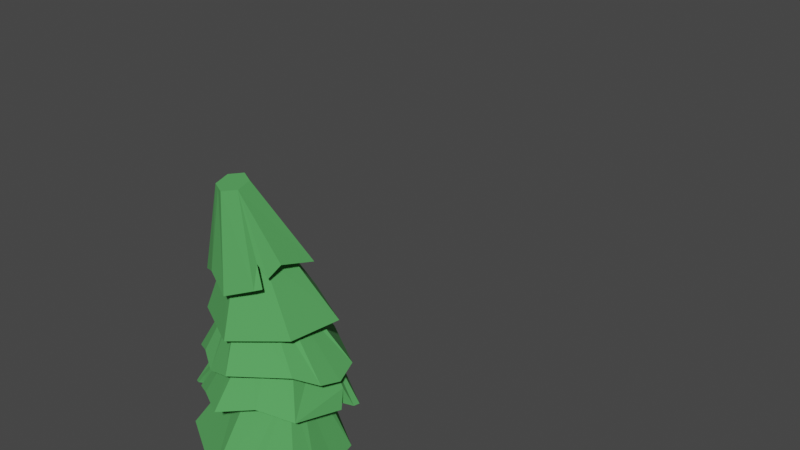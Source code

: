 # Source: Tree1.blend  (saved by Blender 2.92.15; exported with 4.5.12 LTS)
import bpy
from mathutils import Matrix  # noqa: F401  (used for matrix-valued properties, if any)

bpy.ops.wm.read_factory_settings(use_empty=True)
scene = bpy.context.scene
scene.name = 'Scene'

# ---- collections
col_tree1 = bpy.data.collections.new('Tree1'); scene.collection.children.link(col_tree1)

# ---- materials (node trees are filled in below, after node groups)
mat_brown = bpy.data.materials.new('Brown')
mat_brown.use_transparent_shadow = False
mat_green = bpy.data.materials.new('Green')
mat_green.use_transparent_shadow = False

# ---- material node trees
mat_brown.use_nodes = True; mat_brown.node_tree.nodes.clear()
_N = mat_brown.node_tree.nodes; _L = mat_brown.node_tree.links
n0 = _N.new('ShaderNodeBsdfPrincipled'); n0.name = 'Principled BSDF'; n0.location = (10, 300)
n0.distribution = 'GGX'
n0.subsurface_method = 'BURLEY'
n0.inputs[0].default_value = (0.3165, 0.1108, 0.05468, 1.0)
n0.inputs[2].default_value = 1.0
n0.inputs[3].default_value = 1.45
n0.inputs[27].default_value = (0.0, 0.0, 0.0, 1.0)
n0.inputs[28].default_value = 1.0
n1 = _N.new('ShaderNodeOutputMaterial'); n1.name = 'Material Output'; n1.location = (300, 300)
_L.new(n0.outputs[0], n1.inputs[0])
n1.is_active_output = True
mat_green.use_nodes = True; mat_green.node_tree.nodes.clear()
_N = mat_green.node_tree.nodes; _L = mat_green.node_tree.links
n0 = _N.new('ShaderNodeBsdfPrincipled'); n0.name = 'Principled BSDF'; n0.location = (10, 300)
n0.distribution = 'GGX'
n0.subsurface_method = 'BURLEY'
n0.inputs[0].default_value = (0.08567, 0.3744, 0.09822, 1.0)
n0.inputs[2].default_value = 1.0
n0.inputs[3].default_value = 1.45
n0.inputs[27].default_value = (0.0, 0.0, 0.0, 1.0)
n0.inputs[28].default_value = 1.0
n1 = _N.new('ShaderNodeOutputMaterial'); n1.name = 'Material Output'; n1.location = (300, 300)
_L.new(n0.outputs[0], n1.inputs[0])
n1.is_active_output = True

# ---- world
world_world = bpy.data.worlds.new('World'); scene.world = world_world
world_world.use_nodes = True; world_world.node_tree.nodes.clear()
_N = world_world.node_tree.nodes; _L = world_world.node_tree.links
n0 = _N.new('ShaderNodeOutputWorld'); n0.name = 'World Output'; n0.location = (300, 300)
n1 = _N.new('ShaderNodeBackground'); n1.name = 'Background'; n1.location = (10, 300)
n1.inputs[0].default_value = (0.05088, 0.05088, 0.05088, 1.0)
_L.new(n1.outputs[0], n0.inputs[0])
n0.is_active_output = True
world_world.color = (0.05088, 0.05088, 0.05088)
world_world.use_sun_shadow = False
world_world.sun_shadow_jitter_overblur = 0.0

# ---- meshes
me_cylinder = bpy.data.meshes.new('Cylinder')
me_cylinder.from_pydata([(-0.0172, -16.28, -0.3956), (-0.0172, -16.61, 2.973), (1.042, -16.9, -0.3956), (1.042, -18.12, -0.3956), (-0.0172, -18.73, -0.3956), (-1.077, -18.12, -0.3956), (-0.7902, -17.95, 2.973), (-1.077, -16.9, -0.3956), (-0.7902, -17.06, 2.973), (0.7558, -17.06, 2.973), (0.7558, -17.95, 2.973), (-0.0172, -18.4, 2.973), (-0.3238, -16.49, 1.028), (-1.205, -18.02, 1.028), (-1.205, -17.0, 1.028), (0.5574, -17.0, 1.028), (0.5574, -18.02, 1.028), (-0.3238, -18.52, 1.028)], [], [(12, 1, 9, 15), (15, 9, 10, 16), (16, 10, 11, 17), (17, 11, 6, 13), (9, 1, 8, 6, 11, 10), (13, 6, 8, 14), (14, 8, 1, 12), (0, 2, 3, 4, 5, 7), (7, 14, 12, 0), (5, 13, 14, 7), (4, 17, 13, 5), (3, 16, 17, 4), (2, 15, 16, 3), (0, 12, 15, 2)])
_uv = me_cylinder.uv_layers.new(name='UVMap')
_uv.uv.foreach_set('vector', [1.0, 0.7114, 1.0, 1.0, 0.8333, 1.0, 0.8333, 0.7114, 0.8333, 0.7114, 0.8333, 1.0, 0.6667, 1.0, 0.6667, 0.7114, 0.6667, 0.7114, 0.6667, 1.0, 0.5, 1.0, 0.5, 0.7114, 0.5, 0.7114, 0.5, 1.0, 0.3333, 1.0, 0.3333, 0.7114, 0.4578, 0.37, 0.25, 0.49, 0.04215, 0.37, 0.04215, 0.13, 0.25, 0.01, 0.4578, 0.13, 0.3333, 0.7114, 0.3333, 1.0, 0.1667, 1.0, 0.1667, 0.7114, 0.1667, 0.7114, 0.1667, 1.0, -8.941e-08, 1.0, -8.941e-08, 0.7114, 0.75, 0.49, 0.9578, 0.37, 0.9578, 0.13, 0.75, 0.01, 0.5422, 0.13, 0.5422, 0.37, 0.1667, 0.5, 0.1667, 0.7114, -8.941e-08, 0.7114, -8.941e-08, 0.5, 0.3333, 0.5, 0.3333, 0.7114, 0.1667, 0.7114, 0.1667, 0.5, 0.5, 0.5, 0.5, 0.7114, 0.3333, 0.7114, 0.3333, 0.5, 0.6667, 0.5, 0.6667, 0.7114, 0.5, 0.7114, 0.5, 0.5, 0.8333, 0.5, 0.8333, 0.7114, 0.6667, 0.7114, 0.6667, 0.5, 1.0, 0.5, 1.0, 0.7114, 0.8333, 0.7114, 0.8333, 0.5])
me_cylinder.materials.append(mat_brown)
me_cylinder.use_remesh_fix_poles = True
me_cylinder.use_remesh_preserve_attributes = False
me_cylinder.use_mirror_vertex_groups = False
me_cylinder.update()
me_cylinder_001 = bpy.data.meshes.new('Cylinder.001')
me_cylinder_001.from_pydata([(-0.09334, -15.62, 1.702), (0.5284, -16.34, 4.852), (1.552, -16.57, 1.615), (1.555, -16.94, 4.858), (1.552, -18.47, 1.458), (1.551, -18.12, 4.963), (-0.09334, -19.42, 1.766), (0.5192, -18.71, 5.063), (-1.739, -18.47, 2.326), (-0.5079, -18.11, 5.057), (-1.739, -16.57, 1.949), (-0.6321, -16.8, 4.952), (-0.09334, -14.65, 1.583), (2.391, -16.09, 1.583), (2.391, -18.96, 1.416), (-0.09334, -20.39, 1.566), (-2.578, -18.96, 1.906), (-2.578, -16.09, 1.749), (-0.09334, -16.03, 2.995), (1.203, -16.77, 2.995), (1.203, -18.27, 2.995), (-0.09334, -19.02, 2.995), (-1.39, -18.27, 2.995), (-1.39, -16.77, 2.995), (2.447, -17.04, 1.383), (2.447, -18.0, 1.696), (1.647, -17.73, 4.928), (1.649, -17.33, 4.893), (1.552, -17.21, 1.419), (1.552, -17.84, 1.735), (1.203, -17.27, 2.995), (1.203, -17.77, 2.995), (-2.578, -17.52, 2.153), (-0.5056, -17.51, 5.005), (-1.739, -17.52, 2.121), (-1.39, -17.52, 2.995), (1.214, -19.68, 1.491), (0.6871, -19.98, 1.51), (0.9479, -18.86, 1.584), (0.4004, -19.18, 1.647), (0.6643, -18.82, 2.219), (0.9992, -19.61, 2.218), (0.04525, -15.61, 1.735), (0.5845, -15.88, 1.736), (0.1069, -14.65, 1.626), (0.6479, -14.95, 1.641), (0.3299, -15.2, 2.49), (0.2179, -16.1, 2.696)], [], [(12, 1, 3, 13, 45, 46, 44), (25, 26, 5, 14), (14, 5, 7, 15, 37, 41, 36), (15, 7, 9, 16), (3, 1, 11, 33, 9, 7, 5, 26, 27), (32, 33, 11, 17), (17, 11, 1, 12), (6, 8, 22, 21), (2, 43, 45, 13), (28, 2, 13, 24), (6, 39, 37, 15), (8, 6, 15, 16), (34, 8, 16, 32), (0, 10, 17, 12), (18, 19, 30, 31, 20, 21, 22, 35, 23), (29, 4, 20, 31), (34, 10, 23, 35), (4, 38, 40, 39, 6, 21, 20), (0, 42, 47, 43, 2, 19, 18), (10, 0, 18, 23), (2, 28, 30, 19), (28, 29, 31, 30), (4, 29, 25, 14), (29, 28, 24, 25), (13, 3, 27, 24), (24, 27, 26, 25), (8, 34, 35, 22), (10, 34, 32, 17), (16, 9, 33, 32), (36, 38, 4, 14), (41, 37, 39, 40), (40, 38, 36, 41), (46, 45, 43, 47), (47, 42, 44, 46), (44, 42, 0, 12)])
_uv = me_cylinder_001.uv_layers.new(name='UVMap')
_uv.uv.foreach_set('vector', [1.0, 0.5, 1.0, 1.0, 0.8333, 1.0, 0.8333, 0.5, 0.9655, 0.5, 0.9716, 0.6125, 0.9866, 0.5, 0.7222, 0.5, 0.7222, 1.0, 0.6667, 1.0, 0.6667, 0.5, 0.6667, 0.5, 0.6667, 1.0, 0.5, 1.0, 0.5, 0.5, 0.562, 0.5, 0.573, 0.5762, 0.5831, 0.5, 0.5, 0.5, 0.5, 1.0, 0.3333, 1.0, 0.3333, 0.5, 0.4578, 0.37, 0.25, 0.49, 0.04215, 0.37, 0.04215, 0.25, 0.04215, 0.13, 0.25, 0.01, 0.4578, 0.13, 0.4578, 0.21, 0.4578, 0.29, 0.25, 0.5, 0.25, 1.0, 0.1667, 1.0, 0.1667, 0.5, 0.1667, 0.5, 0.1667, 1.0, -8.941e-08, 1.0, -8.941e-08, 0.5, 0.75, 0.09109, 0.6124, 0.1705, 0.6124, 0.1705, 0.75, 0.09109, 0.8876, 0.3295, 0.7878, 0.3871, 0.7931, 0.4651, 0.9578, 0.37, 0.8876, 0.2765, 0.8876, 0.3295, 0.9578, 0.37, 0.9578, 0.29, 0.75, 0.09109, 0.8033, 0.1219, 0.8273, 0.05463, 0.75, 0.01, 0.6124, 0.1705, 0.75, 0.09109, 0.75, 0.01, 0.5422, 0.13, 0.6124, 0.25, 0.6124, 0.1705, 0.5422, 0.13, 0.5422, 0.25, 0.75, 0.4089, 0.6124, 0.3295, 0.5422, 0.37, 0.75, 0.49, 0.75, 0.4089, 0.8876, 0.3295, 0.8876, 0.2765, 0.8876, 0.2235, 0.8876, 0.1705, 0.75, 0.09109, 0.6124, 0.1705, 0.6124, 0.25, 0.6124, 0.3295, 0.8876, 0.2235, 0.8876, 0.1705, 0.8876, 0.1705, 0.8876, 0.2235, 0.6124, 0.25, 0.6124, 0.3295, 0.6124, 0.3295, 0.6124, 0.25, 0.8876, 0.1705, 0.8313, 0.138, 0.8089, 0.1251, 0.8033, 0.1219, 0.75, 0.09109, 0.75, 0.09109, 0.8876, 0.1705, 0.75, 0.4089, 0.7654, 0.4, 0.7721, 0.3961, 0.7878, 0.3871, 0.8876, 0.3295, 0.8876, 0.3295, 0.75, 0.4089, 0.6124, 0.3295, 0.75, 0.4089, 0.75, 0.4089, 0.6124, 0.3295, 0.8876, 0.3295, 0.8876, 0.2765, 0.8876, 0.2765, 0.8876, 0.3295, 0.8876, 0.2765, 0.8876, 0.2235, 0.8876, 0.2235, 0.8876, 0.2765, 0.8876, 0.1705, 0.8876, 0.2235, 0.9578, 0.21, 0.9578, 0.13, 0.8876, 0.2235, 0.8876, 0.2765, 0.9578, 0.29, 0.9578, 0.21, 0.8333, 0.5, 0.8333, 1.0, 0.7778, 1.0, 0.7778, 0.5, 0.7778, 0.5, 0.7778, 1.0, 0.7222, 1.0, 0.7222, 0.5, 0.6124, 0.1705, 0.6124, 0.25, 0.6124, 0.25, 0.6124, 0.1705, 0.6124, 0.3295, 0.6124, 0.25, 0.5422, 0.25, 0.5422, 0.37, 0.3333, 0.5, 0.3333, 1.0, 0.25, 1.0, 0.25, 0.5, 0.8536, 0.0698, 0.8313, 0.138, 0.8876, 0.1705, 0.9578, 0.13, 0.573, 0.5762, 0.562, 0.5, 0.8033, 0.1219, 0.8089, 0.1251, 0.8089, 0.1251, 0.8313, 0.138, 0.8536, 0.0698, 0.573, 0.5762, 0.9716, 0.6125, 0.9655, 0.5, 0.7878, 0.3871, 0.7721, 0.3961, 0.7721, 0.3961, 0.7654, 0.4, 0.7667, 0.4803, 0.9716, 0.6125, 0.7667, 0.4803, 0.7654, 0.4, 0.75, 0.4089, 0.75, 0.49])
me_cylinder_001.materials.append(mat_green)
me_cylinder_001.use_remesh_fix_poles = True
me_cylinder_001.use_remesh_preserve_attributes = False
me_cylinder_001.use_mirror_vertex_groups = False
me_cylinder_001.update()
me_cylinder_004 = bpy.data.meshes.new('Cylinder.004')
me_cylinder_004.from_pydata([(0.2658, -16.42, -0.2728), (-0.1781, -16.91, 2.312), (1.911, -17.36, -0.2728), (1.056, -17.62, 2.312), (1.834, -19.34, -0.1173), (1.056, -19.05, 2.312), (0.06994, -20.33, -0.3708), (-0.1781, -19.76, 2.312), (-1.823, -19.28, -0.8759), (-1.412, -19.05, 2.312), (-1.677, -17.39, -0.1253), (-1.412, -17.62, 2.312), (0.2658, -15.45, -0.2728), (2.75, -16.88, -0.2728), (2.307, -19.77, -0.1354), (-0.1781, -21.2, -0.3751), (-2.663, -19.77, -0.8759), (-2.663, -16.9, -0.1354), (-0.1781, -16.84, 0.911), (1.118, -17.59, 0.911), (1.118, -19.08, 0.911), (-0.1781, -19.83, 0.911), (-1.475, -19.08, 0.911), (-1.475, -17.59, 0.911), (1.508, -16.26, 0.08879), (0.4387, -17.27, 2.312), (1.088, -16.98, 0.08879), (0.4702, -17.21, 0.911), (1.064, -20.49, 0.06613), (0.4387, -19.4, 2.633), (0.6445, -19.93, -0.05783), (0.4702, -19.46, 1.232), (-1.42, -20.49, -0.4732), (-0.7949, -19.4, 2.312), (-1.001, -19.76, -0.4732), (-0.8264, -19.46, 0.911), (1.902, -17.6, -0.2545), (1.881, -18.13, -0.2126), (2.721, -17.16, -0.2754), (2.633, -17.73, -0.2481), (2.4, -17.51, 0.4524), (1.654, -17.91, 0.5204), (-1.414, -19.52, -0.6755), (-1.667, -19.37, -0.7995), (-2.064, -20.11, -0.6819), (-2.457, -19.89, -0.8093), (-1.215, -19.32, -0.01809), (-1.941, -19.85, -0.0135)], [], [(24, 25, 3, 13), (13, 3, 5, 14, 39, 40, 38), (28, 29, 7, 15), (32, 33, 9, 16, 45, 47, 44), (3, 25, 1, 11, 9, 33, 7, 29, 5), (16, 9, 11, 17), (17, 11, 1, 12), (34, 42, 46, 43, 8, 22, 35), (26, 0, 12, 24), (4, 37, 39, 14), (30, 4, 14, 28), (34, 6, 15, 32), (10, 8, 16, 17), (0, 10, 17, 12), (18, 27, 19, 20, 31, 21, 35, 22, 23), (2, 36, 41, 37, 4, 20, 19), (8, 10, 23, 22), (30, 6, 21, 31), (26, 2, 19, 27), (10, 0, 18, 23), (0, 26, 27, 18), (2, 26, 24, 13), (12, 1, 25, 24), (4, 30, 31, 20), (6, 30, 28, 15), (14, 5, 29, 28), (8, 43, 45, 16), (6, 34, 35, 21), (15, 7, 33, 32), (40, 39, 37, 41), (41, 36, 38, 40), (38, 36, 2, 13), (46, 47, 45, 43), (44, 42, 34, 32), (47, 46, 42, 44)])
_uv = me_cylinder_004.uv_layers.new(name='UVMap')
_uv.uv.foreach_set('vector', [0.9167, 0.5, 0.9167, 1.0, 0.8333, 1.0, 0.8333, 0.5, 0.8333, 0.5, 0.8333, 1.0, 0.6667, 1.0, 0.6667, 0.5, 0.7894, 0.5, 0.8044, 0.5886, 0.8221, 0.5, 0.5833, 0.5, 0.5833, 1.0, 0.5, 1.0, 0.5, 0.5, 0.4167, 0.5, 0.4167, 1.0, 0.3333, 1.0, 0.3333, 0.5, 0.3471, 0.5, 0.3542, 0.6087, 0.3735, 0.5, 0.4578, 0.37, 0.3539, 0.43, 0.25, 0.49, 0.04215, 0.37, 0.04215, 0.13, 0.1461, 0.07, 0.25, 0.01, 0.3539, 0.07, 0.4578, 0.13, 0.3333, 0.5, 0.3333, 1.0, 0.1667, 1.0, 0.1667, 0.5, 0.1667, 0.5, 0.1667, 1.0, -8.941e-08, 1.0, -8.941e-08, 0.5, 0.6812, 0.1308, 0.6466, 0.1508, 0.6379, 0.1558, 0.6254, 0.163, 0.6124, 0.1705, 0.6124, 0.1705, 0.6812, 0.1308, 0.8188, 0.3692, 0.75, 0.4089, 0.75, 0.49, 0.8539, 0.43, 0.8876, 0.1705, 0.8876, 0.2679, 0.9578, 0.3067, 0.9578, 0.13, 0.8188, 0.1308, 0.8876, 0.1705, 0.9578, 0.13, 0.8539, 0.07, 0.6812, 0.1308, 0.75, 0.09109, 0.75, 0.01, 0.6461, 0.07, 0.6124, 0.3295, 0.6124, 0.1705, 0.5422, 0.13, 0.5422, 0.37, 0.75, 0.4089, 0.6124, 0.3295, 0.5422, 0.37, 0.75, 0.49, 0.75, 0.4089, 0.8188, 0.3692, 0.8876, 0.3295, 0.8876, 0.1705, 0.8188, 0.1308, 0.75, 0.09109, 0.6812, 0.1308, 0.6124, 0.1705, 0.6124, 0.3295, 0.8876, 0.3295, 0.8876, 0.3108, 0.8876, 0.2845, 0.8876, 0.2679, 0.8876, 0.1705, 0.8876, 0.1705, 0.8876, 0.3295, 0.6124, 0.1705, 0.6124, 0.3295, 0.6124, 0.3295, 0.6124, 0.1705, 0.8188, 0.1308, 0.75, 0.09109, 0.75, 0.09109, 0.8188, 0.1308, 0.8188, 0.3692, 0.8876, 0.3295, 0.8876, 0.3295, 0.8188, 0.3692, 0.6124, 0.3295, 0.75, 0.4089, 0.75, 0.4089, 0.6124, 0.3295, 0.75, 0.4089, 0.8188, 0.3692, 0.8188, 0.3692, 0.75, 0.4089, 0.8876, 0.3295, 0.8188, 0.3692, 0.8539, 0.43, 0.9578, 0.37, 1.0, 0.5, 1.0, 1.0, 0.9167, 1.0, 0.9167, 0.5, 0.8876, 0.1705, 0.8188, 0.1308, 0.8188, 0.1308, 0.8876, 0.1705, 0.75, 0.09109, 0.8188, 0.1308, 0.8539, 0.07, 0.75, 0.01, 0.6667, 0.5, 0.6667, 1.0, 0.5833, 1.0, 0.5833, 0.5, 0.6124, 0.1705, 0.6254, 0.163, 0.5593, 0.1201, 0.5422, 0.13, 0.75, 0.09109, 0.6812, 0.1308, 0.6812, 0.1308, 0.75, 0.09109, 0.5, 0.5, 0.5, 1.0, 0.4167, 1.0, 0.4167, 0.5, 0.8044, 0.5886, 0.7894, 0.5, 0.8876, 0.2679, 0.8876, 0.2845, 0.8876, 0.2845, 0.8876, 0.3108, 0.9578, 0.3538, 0.8044, 0.5886, 0.9578, 0.3538, 0.8876, 0.3108, 0.8876, 0.3295, 0.9578, 0.37, 0.6379, 0.1558, 0.3542, 0.6087, 0.5593, 0.1201, 0.6254, 0.163, 0.5922, 0.1011, 0.6466, 0.1508, 0.6812, 0.1308, 0.6461, 0.07, 0.3542, 0.6087, 0.6379, 0.1558, 0.6466, 0.1508, 0.3735, 0.5])
me_cylinder_004.materials.append(mat_green)
me_cylinder_004.use_remesh_fix_poles = True
me_cylinder_004.use_remesh_preserve_attributes = False
me_cylinder_004.use_mirror_vertex_groups = False
me_cylinder_004.update()
me_cylinder_005 = bpy.data.meshes.new('Cylinder.005')
me_cylinder_005.from_pydata([(-0.08163, -17.97, 1.815), (-0.3304, -19.96, 5.459), (2.224, -19.5, 2.123), (0.5891, -20.5, 5.434), (1.811, -21.97, 2.668), (0.2602, -21.57, 5.314), (-0.1551, -22.96, 2.568), (-0.6722, -22.09, 5.231), (-2.195, -22.12, 2.113), (-1.276, -21.54, 5.268), (-2.605, -19.57, 1.944), (-1.263, -20.48, 5.376), (-0.07628, -17.23, 1.662), (2.78, -19.25, 2.11), (2.327, -22.22, 2.659), (0.1136, -23.65, 2.449), (-2.766, -22.39, 1.993), (-3.444, -19.09, 1.944), (-0.1581, -19.29, 3.705), (1.138, -20.04, 3.705), (1.138, -21.54, 3.705), (-0.1581, -22.28, 3.705), (-1.85, -21.71, 3.249), (-1.455, -20.04, 3.705), (-1.11, -23.35, 1.993), (-1.938, -22.87, 2.339), (-1.256, -21.81, 4.896), (-0.9498, -22.0, 4.887), (-1.098, -22.76, 2.113), (-1.647, -22.44, 2.459), (-0.9853, -22.21, 3.249), (-1.418, -21.96, 3.249), (-2.301, -18.61, 2.58), (-1.473, -18.13, 2.063), (-0.6413, -20.13, 5.431), (-0.9521, -20.3, 5.403), (-1.742, -19.26, 2.58), (-1.193, -18.85, 2.065), (-1.023, -19.79, 3.705), (-0.5903, -19.54, 3.705), (3.091, -20.29, 1.884), (2.966, -21.29, 2.134), (0.5313, -21.21, 5.36), (0.4795, -20.86, 5.394), (2.362, -20.35, 2.008), (2.137, -21.13, 2.134), (1.138, -20.54, 3.705), (1.138, -21.04, 3.705)], [], [(12, 1, 3, 13), (41, 42, 5, 14), (14, 5, 7, 15), (25, 26, 9, 16), (3, 1, 34, 35, 11, 9, 26, 27, 7, 5, 42, 43), (16, 9, 11, 17), (33, 34, 1, 12), (29, 8, 22, 31), (2, 0, 12, 13), (44, 2, 13, 40), (6, 4, 14, 15), (28, 6, 15, 24), (10, 8, 16, 17), (36, 10, 17, 32), (18, 19, 46, 47, 20, 21, 30, 31, 22, 23, 38, 39), (45, 4, 20, 47), (8, 10, 23, 22), (4, 6, 21, 20), (0, 2, 19, 18), (37, 0, 18, 39), (8, 29, 25, 16), (29, 28, 24, 25), (6, 28, 30, 21), (28, 29, 31, 30), (15, 7, 27, 24), (24, 27, 26, 25), (10, 36, 38, 23), (36, 37, 39, 38), (0, 37, 33, 12), (37, 36, 32, 33), (17, 11, 35, 32), (32, 35, 34, 33), (2, 44, 46, 19), (44, 45, 47, 46), (4, 45, 41, 14), (45, 44, 40, 41), (13, 3, 43, 40), (40, 43, 42, 41)])
_uv = me_cylinder_005.uv_layers.new(name='UVMap')
_uv.uv.foreach_set('vector', [1.0, 0.5, 1.0, 1.0, 0.8333, 1.0, 0.8333, 0.5, 0.7222, 0.5, 0.7222, 1.0, 0.6667, 1.0, 0.6667, 0.5, 0.6667, 0.5, 0.6667, 1.0, 0.5, 1.0, 0.5, 0.5, 0.3889, 0.5, 0.3889, 1.0, 0.3333, 1.0, 0.3333, 0.5, 0.4578, 0.37, 0.25, 0.49, 0.1807, 0.45, 0.1114, 0.41, 0.04215, 0.37, 0.04215, 0.13, 0.1114, 0.09, 0.1807, 0.05, 0.25, 0.01, 0.4578, 0.13, 0.4578, 0.21, 0.4578, 0.29, 0.3333, 0.5, 0.3333, 1.0, 0.1667, 1.0, 0.1667, 0.5, 0.05556, 0.5, 0.05556, 1.0, -8.941e-08, 1.0, -8.941e-08, 0.5, 0.6583, 0.1441, 0.6124, 0.1705, 0.6124, 0.1705, 0.6583, 0.1441, 0.8876, 0.3295, 0.75, 0.4089, 0.75, 0.49, 0.9578, 0.37, 0.8876, 0.2765, 0.8876, 0.3295, 0.9578, 0.37, 0.9578, 0.29, 0.75, 0.09109, 0.8876, 0.1705, 0.9578, 0.13, 0.75, 0.01, 0.7041, 0.1176, 0.75, 0.09109, 0.75, 0.01, 0.6807, 0.05, 0.6124, 0.3295, 0.6124, 0.1705, 0.5422, 0.13, 0.5422, 0.37, 0.6583, 0.3559, 0.6124, 0.3295, 0.5422, 0.37, 0.6114, 0.41, 0.75, 0.4089, 0.8876, 0.3295, 0.8876, 0.2765, 0.8876, 0.2235, 0.8876, 0.1705, 0.75, 0.09109, 0.7041, 0.1176, 0.6583, 0.1441, 0.6124, 0.1705, 0.6124, 0.3295, 0.6583, 0.3559, 0.7041, 0.3824, 0.8876, 0.2235, 0.8876, 0.1705, 0.8876, 0.1705, 0.8876, 0.2235, 0.6124, 0.1705, 0.6124, 0.3295, 0.6124, 0.3295, 0.6124, 0.1705, 0.8876, 0.1705, 0.75, 0.09109, 0.75, 0.09109, 0.8876, 0.1705, 0.75, 0.4089, 0.8876, 0.3295, 0.8876, 0.3295, 0.75, 0.4089, 0.7041, 0.3824, 0.75, 0.4089, 0.75, 0.4089, 0.7041, 0.3824, 0.6124, 0.1705, 0.6583, 0.1441, 0.6114, 0.09, 0.5422, 0.13, 0.6583, 0.1441, 0.7041, 0.1176, 0.6807, 0.05, 0.6114, 0.09, 0.75, 0.09109, 0.7041, 0.1176, 0.7041, 0.1176, 0.75, 0.09109, 0.7041, 0.1176, 0.6583, 0.1441, 0.6583, 0.1441, 0.7041, 0.1176, 0.5, 0.5, 0.5, 1.0, 0.4444, 1.0, 0.4444, 0.5, 0.4444, 0.5, 0.4444, 1.0, 0.3889, 1.0, 0.3889, 0.5, 0.6124, 0.3295, 0.6583, 0.3559, 0.6583, 0.3559, 0.6124, 0.3295, 0.6583, 0.3559, 0.7041, 0.3824, 0.7041, 0.3824, 0.6583, 0.3559, 0.75, 0.4089, 0.7041, 0.3824, 0.6807, 0.45, 0.75, 0.49, 0.7041, 0.3824, 0.6583, 0.3559, 0.6114, 0.41, 0.6807, 0.45, 0.1667, 0.5, 0.1667, 1.0, 0.1111, 1.0, 0.1111, 0.5, 0.1111, 0.5, 0.1111, 1.0, 0.05556, 1.0, 0.05556, 0.5, 0.8876, 0.3295, 0.8876, 0.2765, 0.8876, 0.2765, 0.8876, 0.3295, 0.8876, 0.2765, 0.8876, 0.2235, 0.8876, 0.2235, 0.8876, 0.2765, 0.8876, 0.1705, 0.8876, 0.2235, 0.9578, 0.21, 0.9578, 0.13, 0.8876, 0.2235, 0.8876, 0.2765, 0.9578, 0.29, 0.9578, 0.21, 0.8333, 0.5, 0.8333, 1.0, 0.7778, 1.0, 0.7778, 0.5, 0.7778, 0.5, 0.7778, 1.0, 0.7222, 1.0, 0.7222, 0.5])
me_cylinder_005.materials.append(mat_green)
me_cylinder_005.use_remesh_fix_poles = True
me_cylinder_005.use_remesh_preserve_attributes = False
me_cylinder_005.use_mirror_vertex_groups = False
me_cylinder_005.update()
me_cylinder_006 = bpy.data.meshes.new('Cylinder.006')
me_cylinder_006.from_pydata([(-0.9833, -20.53, 5.796), (-1.072, -21.68, 9.396), (0.8668, -21.85, 5.915), (-0.1245, -22.23, 9.367), (0.8644, -23.87, 6.106), (-0.1235, -23.32, 9.293), (-1.132, -25.0, 6.216), (-1.074, -23.96, 9.26), (-2.945, -23.97, 6.209), (-2.022, -23.41, 9.288), (-2.859, -21.75, 6.427), (-1.849, -22.24, 9.347), (-0.8149, -19.9, 5.642), (1.945, -21.49, 5.642), (1.497, -24.14, 6.07), (-1.049, -25.69, 6.176), (-3.534, -24.25, 6.176), (-3.53, -21.42, 6.39), (-1.046, -21.36, 7.437), (0.251, -22.11, 7.437), (0.251, -23.6, 7.437), (-1.046, -24.35, 7.437), (-2.342, -23.6, 7.437), (-2.342, -22.11, 7.437), (-3.444, -22.84, 6.896), (-1.778, -22.78, 9.308), (-2.697, -22.94, 6.912), (-2.342, -22.85, 7.437), (-1.819, -21.09, 6.108), (-1.254, -20.71, 5.887), (-1.985, -20.55, 5.988), (-1.366, -20.2, 5.794), (-1.483, -21.07, 6.571), (-1.557, -20.61, 6.525)], [], [(12, 1, 3, 13), (13, 3, 5, 14), (14, 5, 7, 15), (15, 7, 9, 16), (3, 1, 11, 25, 9, 7, 5), (24, 25, 11, 17), (17, 11, 1, 12, 31, 33, 30), (6, 8, 22, 21), (2, 0, 12, 13), (4, 2, 13, 14), (6, 4, 14, 15), (8, 6, 15, 16), (26, 8, 16, 24), (0, 29, 31, 12), (18, 19, 20, 21, 22, 27, 23), (2, 4, 20, 19), (26, 10, 23, 27), (4, 6, 21, 20), (0, 2, 19, 18), (10, 28, 32, 29, 0, 18, 23), (8, 26, 27, 22), (10, 26, 24, 17), (16, 9, 25, 24), (32, 33, 31, 29), (33, 32, 28, 30), (30, 28, 10, 17)])
_uv = me_cylinder_006.uv_layers.new(name='UVMap')
_uv.uv.foreach_set('vector', [1.0, 0.5, 1.0, 1.0, 0.8333, 1.0, 0.8333, 0.5, 0.8333, 0.5, 0.8333, 1.0, 0.6667, 1.0, 0.6667, 0.5, 0.6667, 0.5, 0.6667, 1.0, 0.5, 1.0, 0.5, 0.5, 0.5, 0.5, 0.5, 1.0, 0.3333, 1.0, 0.3333, 0.5, 0.4578, 0.37, 0.25, 0.49, 0.04215, 0.37, 0.04215, 0.25, 0.04215, 0.13, 0.25, 0.01, 0.4578, 0.13, 0.25, 0.5, 0.25, 1.0, 0.1667, 1.0, 0.1667, 0.5, 0.1667, 0.5, 0.1667, 1.0, -8.941e-08, 1.0, -8.941e-08, 0.5, 0.03385, 0.5, 0.04701, 0.594, 0.07976, 0.5, 0.75, 0.09109, 0.6124, 0.1705, 0.6124, 0.1705, 0.75, 0.09109, 0.8876, 0.3295, 0.75, 0.4089, 0.75, 0.49, 0.9578, 0.37, 0.8876, 0.1705, 0.8876, 0.3295, 0.9578, 0.37, 0.9578, 0.13, 0.75, 0.09109, 0.8876, 0.1705, 0.9578, 0.13, 0.75, 0.01, 0.6124, 0.1705, 0.75, 0.09109, 0.75, 0.01, 0.5422, 0.13, 0.6124, 0.25, 0.6124, 0.1705, 0.5422, 0.13, 0.5422, 0.25, 0.75, 0.4089, 0.7301, 0.3974, 0.7078, 0.4656, 0.75, 0.49, 0.75, 0.4089, 0.8876, 0.3295, 0.8876, 0.1705, 0.75, 0.09109, 0.6124, 0.1705, 0.6124, 0.25, 0.6124, 0.3295, 0.8876, 0.3295, 0.8876, 0.1705, 0.8876, 0.1705, 0.8876, 0.3295, 0.6124, 0.25, 0.6124, 0.3295, 0.6124, 0.3295, 0.6124, 0.25, 0.8876, 0.1705, 0.75, 0.09109, 0.75, 0.09109, 0.8876, 0.1705, 0.75, 0.4089, 0.8876, 0.3295, 0.8876, 0.3295, 0.75, 0.4089, 0.6124, 0.3295, 0.6792, 0.368, 0.6902, 0.3744, 0.7301, 0.3974, 0.75, 0.4089, 0.75, 0.4089, 0.6124, 0.3295, 0.6124, 0.1705, 0.6124, 0.25, 0.6124, 0.25, 0.6124, 0.1705, 0.6124, 0.3295, 0.6124, 0.25, 0.5422, 0.25, 0.5422, 0.37, 0.3333, 0.5, 0.3333, 1.0, 0.25, 1.0, 0.25, 0.5, 0.6902, 0.3744, 0.04701, 0.594, 0.7078, 0.4656, 0.7301, 0.3974, 0.04701, 0.594, 0.6902, 0.3744, 0.6792, 0.368, 0.07976, 0.5, 0.6505, 0.4326, 0.6792, 0.368, 0.6124, 0.3295, 0.5422, 0.37])
me_cylinder_006.materials.append(mat_green)
me_cylinder_006.use_remesh_fix_poles = True
me_cylinder_006.use_remesh_preserve_attributes = False
me_cylinder_006.use_mirror_vertex_groups = False
me_cylinder_006.update()
me_cylinder_007 = bpy.data.meshes.new('Cylinder.007')
me_cylinder_007.from_pydata([(-1.623, -25.08, 7.257), (-1.566, -26.58, 11.54), (0.2478, -26.27, 7.716), (-0.7665, -27.04, 11.54), (-0.08552, -27.66, 8.379), (-0.7665, -27.96, 11.54), (-1.537, -29.52, 7.667), (-1.566, -28.42, 11.54), (-3.528, -28.49, 7.673), (-2.365, -27.96, 11.54), (-3.731, -26.12, 7.314), (-2.365, -27.04, 11.54), (-1.626, -24.28, 7.061), (1.015, -25.76, 7.515), (0.7306, -27.81, 8.331), (-1.43, -30.34, 7.66), (-4.078, -28.87, 7.653), (-4.23, -25.83, 7.308), (-1.566, -26.0, 8.999), (-0.2692, -26.75, 8.999), (-0.2692, -28.25, 8.999), (-1.566, -29.0, 8.999), (-2.862, -28.25, 8.999), (-2.862, -26.75, 8.999), (0.07678, -29.51, 7.822), (-1.166, -28.19, 11.54), (-0.3904, -28.95, 7.717), (-0.9175, -28.62, 8.999), (-0.3055, -25.02, 7.087), (-1.166, -26.81, 11.54), (-0.6396, -25.63, 7.276), (-0.9175, -26.38, 8.999), (-2.928, -25.06, 7.639), (-1.965, -26.81, 11.54), (-2.59, -25.66, 7.745), (-2.214, -26.38, 8.999), (-2.754, -29.61, 8.19), (-1.965, -28.19, 11.54), (-2.412, -28.71, 8.154), (-2.214, -28.62, 8.999), (0.4126, -28.64, 8.029), (0.3861, -29.18, 7.796), (-0.1103, -28.22, 7.97), (-0.1951, -28.59, 7.771), (-0.5197, -28.3, 8.59), (-0.01734, -28.73, 8.681), (0.8984, -1.198, 0.7235)], [], [(28, 29, 3, 13), (13, 3, 5, 14), (24, 25, 7, 15), (36, 37, 9, 16), (3, 29, 1, 33, 11, 9, 37, 7, 25, 5), (16, 9, 11, 17), (32, 33, 1, 12), (38, 8, 22, 39), (30, 0, 12, 28), (4, 2, 13, 14), (26, 43, 41, 24), (38, 6, 15, 36), (10, 8, 16, 17), (34, 10, 17, 32), (18, 31, 19, 20, 27, 21, 39, 22, 23, 35), (2, 4, 20, 19), (8, 10, 23, 22), (26, 6, 21, 27), (30, 2, 19, 31), (34, 0, 18, 35), (4, 42, 44, 43, 26, 27, 20), (6, 26, 24, 15), (14, 5, 25, 24, 41, 45, 40), (0, 30, 31, 18), (2, 30, 28, 13), (12, 1, 29, 28), (10, 34, 35, 23), (0, 34, 32, 12), (17, 11, 33, 32), (8, 38, 36, 16), (6, 38, 39, 21), (15, 7, 37, 36), (44, 45, 41, 43), (40, 42, 4, 14), (45, 44, 42, 40)])
_uv = me_cylinder_007.uv_layers.new(name='UVMap')
_uv.uv.foreach_set('vector', [0.9167, 0.5, 0.9167, 1.0, 0.8333, 1.0, 0.8333, 0.5, 0.8333, 0.5, 0.8333, 1.0, 0.6667, 1.0, 0.6667, 0.5, 0.5833, 0.5, 0.5833, 1.0, 0.5, 1.0, 0.5, 0.5, 0.4167, 0.5, 0.4167, 1.0, 0.3333, 1.0, 0.3333, 0.5, 0.4578, 0.37, 0.3539, 0.43, 0.25, 0.49, 0.1461, 0.43, 0.04215, 0.37, 0.04215, 0.13, 0.1461, 0.07, 0.25, 0.01, 0.3539, 0.07, 0.4578, 0.13, 0.3333, 0.5, 0.3333, 1.0, 0.1667, 1.0, 0.1667, 0.5, 0.08333, 0.5, 0.08333, 1.0, -8.941e-08, 1.0, -8.941e-08, 0.5, 0.6812, 0.1308, 0.6124, 0.1705, 0.6124, 0.1705, 0.6812, 0.1308, 0.8188, 0.3692, 0.75, 0.4089, 0.75, 0.49, 0.8539, 0.43, 0.8876, 0.1705, 0.8876, 0.3295, 0.9578, 0.37, 0.9578, 0.13, 0.8188, 0.1308, 0.8279, 0.1361, 0.877, 0.08331, 0.8539, 0.07, 0.6812, 0.1308, 0.75, 0.09109, 0.75, 0.01, 0.6461, 0.07, 0.6124, 0.3295, 0.6124, 0.1705, 0.5422, 0.13, 0.5422, 0.37, 0.6812, 0.3692, 0.6124, 0.3295, 0.5422, 0.37, 0.6461, 0.43, 0.75, 0.4089, 0.8188, 0.3692, 0.8876, 0.3295, 0.8876, 0.1705, 0.8188, 0.1308, 0.75, 0.09109, 0.6812, 0.1308, 0.6124, 0.1705, 0.6124, 0.3295, 0.6812, 0.3692, 0.8876, 0.3295, 0.8876, 0.1705, 0.8876, 0.1705, 0.8876, 0.3295, 0.6124, 0.1705, 0.6124, 0.3295, 0.6124, 0.3295, 0.6124, 0.1705, 0.8188, 0.1308, 0.75, 0.09109, 0.75, 0.09109, 0.8188, 0.1308, 0.8188, 0.3692, 0.8876, 0.3295, 0.8876, 0.3295, 0.8188, 0.3692, 0.6812, 0.3692, 0.75, 0.4089, 0.75, 0.4089, 0.6812, 0.3692, 0.8876, 0.1705, 0.8532, 0.1507, 0.8464, 0.1467, 0.8279, 0.1361, 0.8188, 0.1308, 0.8188, 0.1308, 0.8876, 0.1705, 0.75, 0.09109, 0.8188, 0.1308, 0.8539, 0.07, 0.75, 0.01, 0.6667, 0.5, 0.6667, 1.0, 0.5833, 1.0, 0.5833, 0.5, 0.6018, 0.5, 0.6111, 0.6142, 0.6266, 0.5, 0.75, 0.4089, 0.8188, 0.3692, 0.8188, 0.3692, 0.75, 0.4089, 0.8876, 0.3295, 0.8188, 0.3692, 0.8539, 0.43, 0.9578, 0.37, 1.0, 0.5, 1.0, 1.0, 0.9167, 1.0, 0.9167, 0.5, 0.6124, 0.3295, 0.6812, 0.3692, 0.6812, 0.3692, 0.6124, 0.3295, 0.75, 0.4089, 0.6812, 0.3692, 0.6461, 0.43, 0.75, 0.49, 0.1667, 0.5, 0.1667, 1.0, 0.08333, 1.0, 0.08333, 0.5, 0.6124, 0.1705, 0.6812, 0.1308, 0.6461, 0.07, 0.5422, 0.13, 0.75, 0.09109, 0.6812, 0.1308, 0.6812, 0.1308, 0.75, 0.09109, 0.5, 0.5, 0.5, 1.0, 0.4167, 1.0, 0.4167, 0.5, 0.8464, 0.1467, 0.6111, 0.6142, 0.877, 0.08331, 0.8279, 0.1361, 0.9079, 0.1012, 0.8532, 0.1507, 0.8876, 0.1705, 0.9578, 0.13, 0.6111, 0.6142, 0.8464, 0.1467, 0.8532, 0.1507, 0.6266, 0.5])
me_cylinder_007.materials.append(mat_green)
me_cylinder_007.use_remesh_fix_poles = True
me_cylinder_007.use_remesh_preserve_attributes = False
me_cylinder_007.use_mirror_vertex_groups = False
me_cylinder_007.update()

# ---- objects
ob_cylinder = bpy.data.objects.new('Cylinder', me_cylinder)
ob_cylinder_001 = bpy.data.objects.new('Cylinder.001', me_cylinder_001)
ob_cylinder_002 = bpy.data.objects.new('Cylinder.002', me_cylinder_004)
ob_cylinder_003 = bpy.data.objects.new('Cylinder.003', me_cylinder_005)
ob_cylinder_004 = bpy.data.objects.new('Cylinder.004', me_cylinder_006)
ob_cylinder_005 = bpy.data.objects.new('Cylinder.005', me_cylinder_007)

# ---- transforms, parenting, visibility, modifiers, constraints
ob_cylinder.location = (0.0, 17.32, 0.0)
ob_cylinder.lineart.crease_threshold = 0.0
ob_cylinder_001.location = (0.0, 17.32, 0.0)
ob_cylinder_001.lineart.crease_threshold = 0.0
ob_cylinder_002.location = (0.0, 17.32, 1.758)
ob_cylinder_002.rotation_euler = (-0.1379, 0.06929, -0.0002425)
ob_cylinder_002.scale = (0.9558, 0.9558, 0.9558)
ob_cylinder_002.lineart.crease_threshold = 0.0
ob_cylinder_003.location = (0.05797, 17.47, 3.196)
ob_cylinder_003.rotation_euler = (-0.01406, 0.03655, 0.0004847)
ob_cylinder_003.scale = (0.8421, 0.8421, 0.8421)
ob_cylinder_003.lineart.crease_threshold = 0.0
ob_cylinder_004.location = (0.05797, 17.47, 4.462)
ob_cylinder_004.rotation_euler = (0.1487, -0.02811, 0.04388)
ob_cylinder_004.scale = (0.7417, 0.7439, 0.8371)
ob_cylinder_004.lineart.crease_threshold = 0.0
ob_cylinder_005.location = (0.05797, 17.21, 5.941)
ob_cylinder_005.rotation_euler = (0.2076, -0.04684, 0.05671)
ob_cylinder_005.scale = (0.6014, 0.6067, 0.8432)
ob_cylinder_005.lineart.crease_threshold = 0.0

# ---- collection membership
col_tree1.objects.link(ob_cylinder)
col_tree1.objects.link(ob_cylinder_001)
col_tree1.objects.link(ob_cylinder_002)
col_tree1.objects.link(ob_cylinder_003)
col_tree1.objects.link(ob_cylinder_004)
col_tree1.objects.link(ob_cylinder_005)

# ---- scene / render settings (as saved in the file)
scene.frame_start = 1; scene.frame_end = 250; scene.frame_set(1)
scene.render.engine = 'BLENDER_EEVEE_NEXT'
scene.cycles.use_denoising = False
scene.cycles.samples = 128
scene.cycles.sampling_pattern = 'TABULATED_SOBOL'
scene.cycles.use_adaptive_sampling = False
scene.cycles.use_light_tree = False
scene.eevee.use_gtao = True
scene.eevee.gtao_distance = 4.5
scene.view_settings.view_transform = 'Filmic'
bpy.context.view_layer.update()

# ---- added for rendering (the .blend has no active camera and no usable light): camera, sun
cam_auto = bpy.data.cameras.new('AutoCamera')
cam_auto.lens = 50.0
cam_auto.sensor_width = 36.0
cam_auto.clip_end = 1000.0
ob_auto_camera = bpy.data.objects.new('AutoCamera', cam_auto)
scene.collection.objects.link(ob_auto_camera)
ob_auto_camera.location = (23.873, -21.8579, 26.483)
ob_auto_camera.rotation_euler = (1.09748, -7.21219e-08, 0.694738)
scene.camera = ob_auto_camera
light_auto_sun = bpy.data.lights.new('AutoSun', 'SUN')
light_auto_sun.energy = 3.0
light_auto_sun.angle = 0.0523599
ob_auto_sun = bpy.data.objects.new('AutoSun', light_auto_sun)
scene.collection.objects.link(ob_auto_sun)
ob_auto_sun.rotation_euler = (0.872665, 0.174533, 0.523599)
bpy.context.view_layer.update()
